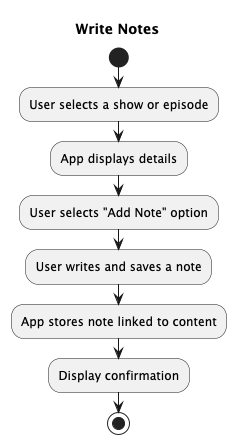

The diagram above was rendered by PlantUML. Its source (embedded in the PNG):
@startuml
title Write Notes
start

:User selects a show or episode;
:App displays details;
:User selects "Add Note" option;
:User writes and saves a note;
:App stores note linked to content;
:Display confirmation;

stop
@enduml